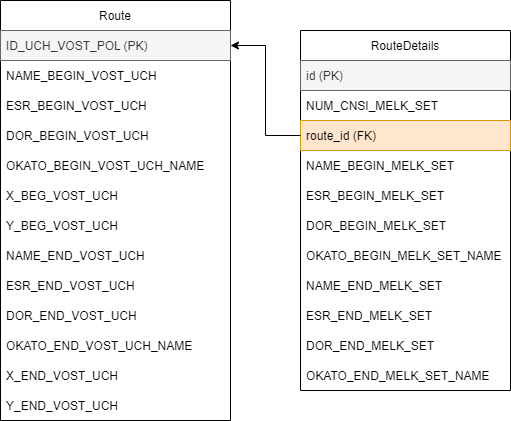

The diagram above was exported from draw.io. Its source (the exported page's mxGraphModel, read from the mxfile embedded in the PNG):
<mxGraphModel dx="1038" dy="551" grid="1" gridSize="10" guides="1" tooltips="1" connect="1" arrows="1" fold="1" page="1" pageScale="1" pageWidth="827" pageHeight="1169" math="0" shadow="0">
  <root>
    <mxCell id="0" />
    <mxCell id="1" parent="0" />
    <mxCell id="YEFGaCB-a9vHv8IyhAP3-1" value="Route" style="swimlane;fontStyle=0;childLayout=stackLayout;horizontal=1;startSize=30;horizontalStack=0;resizeParent=1;resizeParentMax=0;resizeLast=0;collapsible=1;marginBottom=0;" vertex="1" parent="1">
      <mxGeometry x="60" y="50" width="230" height="420" as="geometry" />
    </mxCell>
    <mxCell id="YEFGaCB-a9vHv8IyhAP3-2" value="ID_UCH_VOST_POL (PK)" style="text;strokeColor=#666666;fillColor=#f5f5f5;align=left;verticalAlign=middle;spacingLeft=4;spacingRight=4;overflow=hidden;points=[[0,0.5],[1,0.5]];portConstraint=eastwest;rotatable=0;fontColor=#333333;" vertex="1" parent="YEFGaCB-a9vHv8IyhAP3-1">
      <mxGeometry y="30" width="230" height="30" as="geometry" />
    </mxCell>
    <mxCell id="YEFGaCB-a9vHv8IyhAP3-3" value="NAME_BEGIN_VOST_UCH" style="text;strokeColor=none;fillColor=none;align=left;verticalAlign=middle;spacingLeft=4;spacingRight=4;overflow=hidden;points=[[0,0.5],[1,0.5]];portConstraint=eastwest;rotatable=0;" vertex="1" parent="YEFGaCB-a9vHv8IyhAP3-1">
      <mxGeometry y="60" width="230" height="30" as="geometry" />
    </mxCell>
    <mxCell id="YEFGaCB-a9vHv8IyhAP3-4" value="ESR_BEGIN_VOST_UCH" style="text;strokeColor=none;fillColor=none;align=left;verticalAlign=middle;spacingLeft=4;spacingRight=4;overflow=hidden;points=[[0,0.5],[1,0.5]];portConstraint=eastwest;rotatable=0;" vertex="1" parent="YEFGaCB-a9vHv8IyhAP3-1">
      <mxGeometry y="90" width="230" height="30" as="geometry" />
    </mxCell>
    <mxCell id="YEFGaCB-a9vHv8IyhAP3-5" value="DOR_BEGIN_VOST_UCH" style="text;strokeColor=none;fillColor=none;align=left;verticalAlign=middle;spacingLeft=4;spacingRight=4;overflow=hidden;points=[[0,0.5],[1,0.5]];portConstraint=eastwest;rotatable=0;" vertex="1" parent="YEFGaCB-a9vHv8IyhAP3-1">
      <mxGeometry y="120" width="230" height="30" as="geometry" />
    </mxCell>
    <mxCell id="YEFGaCB-a9vHv8IyhAP3-6" value="OKATO_BEGIN_VOST_UCH_NAME" style="text;strokeColor=none;fillColor=none;align=left;verticalAlign=middle;spacingLeft=4;spacingRight=4;overflow=hidden;points=[[0,0.5],[1,0.5]];portConstraint=eastwest;rotatable=0;" vertex="1" parent="YEFGaCB-a9vHv8IyhAP3-1">
      <mxGeometry y="150" width="230" height="30" as="geometry" />
    </mxCell>
    <mxCell id="YEFGaCB-a9vHv8IyhAP3-7" value="X_BEG_VOST_UCH" style="text;strokeColor=none;fillColor=none;align=left;verticalAlign=middle;spacingLeft=4;spacingRight=4;overflow=hidden;points=[[0,0.5],[1,0.5]];portConstraint=eastwest;rotatable=0;" vertex="1" parent="YEFGaCB-a9vHv8IyhAP3-1">
      <mxGeometry y="180" width="230" height="30" as="geometry" />
    </mxCell>
    <mxCell id="YEFGaCB-a9vHv8IyhAP3-8" value="Y_BEG_VOST_UCH" style="text;strokeColor=none;fillColor=none;align=left;verticalAlign=middle;spacingLeft=4;spacingRight=4;overflow=hidden;points=[[0,0.5],[1,0.5]];portConstraint=eastwest;rotatable=0;" vertex="1" parent="YEFGaCB-a9vHv8IyhAP3-1">
      <mxGeometry y="210" width="230" height="30" as="geometry" />
    </mxCell>
    <mxCell id="YEFGaCB-a9vHv8IyhAP3-9" value="NAME_END_VOST_UCH" style="text;strokeColor=none;fillColor=none;align=left;verticalAlign=middle;spacingLeft=4;spacingRight=4;overflow=hidden;points=[[0,0.5],[1,0.5]];portConstraint=eastwest;rotatable=0;" vertex="1" parent="YEFGaCB-a9vHv8IyhAP3-1">
      <mxGeometry y="240" width="230" height="30" as="geometry" />
    </mxCell>
    <mxCell id="YEFGaCB-a9vHv8IyhAP3-10" value="ESR_END_VOST_UCH" style="text;strokeColor=none;fillColor=none;align=left;verticalAlign=middle;spacingLeft=4;spacingRight=4;overflow=hidden;points=[[0,0.5],[1,0.5]];portConstraint=eastwest;rotatable=0;" vertex="1" parent="YEFGaCB-a9vHv8IyhAP3-1">
      <mxGeometry y="270" width="230" height="30" as="geometry" />
    </mxCell>
    <mxCell id="YEFGaCB-a9vHv8IyhAP3-11" value="DOR_END_VOST_UCH" style="text;strokeColor=none;fillColor=none;align=left;verticalAlign=middle;spacingLeft=4;spacingRight=4;overflow=hidden;points=[[0,0.5],[1,0.5]];portConstraint=eastwest;rotatable=0;" vertex="1" parent="YEFGaCB-a9vHv8IyhAP3-1">
      <mxGeometry y="300" width="230" height="30" as="geometry" />
    </mxCell>
    <mxCell id="YEFGaCB-a9vHv8IyhAP3-12" value="OKATO_END_VOST_UCH_NAME" style="text;strokeColor=none;fillColor=none;align=left;verticalAlign=middle;spacingLeft=4;spacingRight=4;overflow=hidden;points=[[0,0.5],[1,0.5]];portConstraint=eastwest;rotatable=0;" vertex="1" parent="YEFGaCB-a9vHv8IyhAP3-1">
      <mxGeometry y="330" width="230" height="30" as="geometry" />
    </mxCell>
    <mxCell id="YEFGaCB-a9vHv8IyhAP3-13" value="X_END_VOST_UCH" style="text;strokeColor=none;fillColor=none;align=left;verticalAlign=middle;spacingLeft=4;spacingRight=4;overflow=hidden;points=[[0,0.5],[1,0.5]];portConstraint=eastwest;rotatable=0;" vertex="1" parent="YEFGaCB-a9vHv8IyhAP3-1">
      <mxGeometry y="360" width="230" height="30" as="geometry" />
    </mxCell>
    <mxCell id="YEFGaCB-a9vHv8IyhAP3-14" value="Y_END_VOST_UCH" style="text;strokeColor=none;fillColor=none;align=left;verticalAlign=middle;spacingLeft=4;spacingRight=4;overflow=hidden;points=[[0,0.5],[1,0.5]];portConstraint=eastwest;rotatable=0;" vertex="1" parent="YEFGaCB-a9vHv8IyhAP3-1">
      <mxGeometry y="390" width="230" height="30" as="geometry" />
    </mxCell>
    <mxCell id="YEFGaCB-a9vHv8IyhAP3-15" value="RouteDetails" style="swimlane;fontStyle=0;childLayout=stackLayout;horizontal=1;startSize=30;horizontalStack=0;resizeParent=1;resizeParentMax=0;resizeLast=0;collapsible=1;marginBottom=0;" vertex="1" parent="1">
      <mxGeometry x="360" y="80" width="210" height="360" as="geometry" />
    </mxCell>
    <mxCell id="YEFGaCB-a9vHv8IyhAP3-16" value="id (PK)" style="text;strokeColor=#666666;fillColor=#f5f5f5;align=left;verticalAlign=middle;spacingLeft=4;spacingRight=4;overflow=hidden;points=[[0,0.5],[1,0.5]];portConstraint=eastwest;rotatable=0;fontColor=#333333;" vertex="1" parent="YEFGaCB-a9vHv8IyhAP3-15">
      <mxGeometry y="30" width="210" height="30" as="geometry" />
    </mxCell>
    <mxCell id="YEFGaCB-a9vHv8IyhAP3-17" value="NUM_CNSI_MELK_SET" style="text;strokeColor=none;fillColor=none;align=left;verticalAlign=middle;spacingLeft=4;spacingRight=4;overflow=hidden;points=[[0,0.5],[1,0.5]];portConstraint=eastwest;rotatable=0;" vertex="1" parent="YEFGaCB-a9vHv8IyhAP3-15">
      <mxGeometry y="60" width="210" height="30" as="geometry" />
    </mxCell>
    <mxCell id="YEFGaCB-a9vHv8IyhAP3-18" value="route_id (FK)" style="text;strokeColor=#d79b00;fillColor=#ffe6cc;align=left;verticalAlign=middle;spacingLeft=4;spacingRight=4;overflow=hidden;points=[[0,0.5],[1,0.5]];portConstraint=eastwest;rotatable=0;" vertex="1" parent="YEFGaCB-a9vHv8IyhAP3-15">
      <mxGeometry y="90" width="210" height="30" as="geometry" />
    </mxCell>
    <mxCell id="YEFGaCB-a9vHv8IyhAP3-19" value="NAME_BEGIN_MELK_SET" style="text;strokeColor=none;fillColor=none;align=left;verticalAlign=middle;spacingLeft=4;spacingRight=4;overflow=hidden;points=[[0,0.5],[1,0.5]];portConstraint=eastwest;rotatable=0;" vertex="1" parent="YEFGaCB-a9vHv8IyhAP3-15">
      <mxGeometry y="120" width="210" height="30" as="geometry" />
    </mxCell>
    <mxCell id="YEFGaCB-a9vHv8IyhAP3-20" value="ESR_BEGIN_MELK_SET" style="text;strokeColor=none;fillColor=none;align=left;verticalAlign=middle;spacingLeft=4;spacingRight=4;overflow=hidden;points=[[0,0.5],[1,0.5]];portConstraint=eastwest;rotatable=0;" vertex="1" parent="YEFGaCB-a9vHv8IyhAP3-15">
      <mxGeometry y="150" width="210" height="30" as="geometry" />
    </mxCell>
    <mxCell id="YEFGaCB-a9vHv8IyhAP3-21" value="DOR_BEGIN_MELK_SET" style="text;strokeColor=none;fillColor=none;align=left;verticalAlign=middle;spacingLeft=4;spacingRight=4;overflow=hidden;points=[[0,0.5],[1,0.5]];portConstraint=eastwest;rotatable=0;" vertex="1" parent="YEFGaCB-a9vHv8IyhAP3-15">
      <mxGeometry y="180" width="210" height="30" as="geometry" />
    </mxCell>
    <mxCell id="YEFGaCB-a9vHv8IyhAP3-22" value="OKATO_BEGIN_MELK_SET_NAME" style="text;strokeColor=none;fillColor=none;align=left;verticalAlign=middle;spacingLeft=4;spacingRight=4;overflow=hidden;points=[[0,0.5],[1,0.5]];portConstraint=eastwest;rotatable=0;" vertex="1" parent="YEFGaCB-a9vHv8IyhAP3-15">
      <mxGeometry y="210" width="210" height="30" as="geometry" />
    </mxCell>
    <mxCell id="YEFGaCB-a9vHv8IyhAP3-23" value="NAME_END_MELK_SET" style="text;strokeColor=none;fillColor=none;align=left;verticalAlign=middle;spacingLeft=4;spacingRight=4;overflow=hidden;points=[[0,0.5],[1,0.5]];portConstraint=eastwest;rotatable=0;" vertex="1" parent="YEFGaCB-a9vHv8IyhAP3-15">
      <mxGeometry y="240" width="210" height="30" as="geometry" />
    </mxCell>
    <mxCell id="YEFGaCB-a9vHv8IyhAP3-24" value="ESR_END_MELK_SET" style="text;strokeColor=none;fillColor=none;align=left;verticalAlign=middle;spacingLeft=4;spacingRight=4;overflow=hidden;points=[[0,0.5],[1,0.5]];portConstraint=eastwest;rotatable=0;" vertex="1" parent="YEFGaCB-a9vHv8IyhAP3-15">
      <mxGeometry y="270" width="210" height="30" as="geometry" />
    </mxCell>
    <mxCell id="YEFGaCB-a9vHv8IyhAP3-25" value="DOR_END_MELK_SET" style="text;strokeColor=none;fillColor=none;align=left;verticalAlign=middle;spacingLeft=4;spacingRight=4;overflow=hidden;points=[[0,0.5],[1,0.5]];portConstraint=eastwest;rotatable=0;" vertex="1" parent="YEFGaCB-a9vHv8IyhAP3-15">
      <mxGeometry y="300" width="210" height="30" as="geometry" />
    </mxCell>
    <mxCell id="YEFGaCB-a9vHv8IyhAP3-26" value="OKATO_END_MELK_SET_NAME" style="text;strokeColor=none;fillColor=none;align=left;verticalAlign=middle;spacingLeft=4;spacingRight=4;overflow=hidden;points=[[0,0.5],[1,0.5]];portConstraint=eastwest;rotatable=0;" vertex="1" parent="YEFGaCB-a9vHv8IyhAP3-15">
      <mxGeometry y="330" width="210" height="30" as="geometry" />
    </mxCell>
    <mxCell id="YEFGaCB-a9vHv8IyhAP3-27" style="edgeStyle=orthogonalEdgeStyle;rounded=0;orthogonalLoop=1;jettySize=auto;html=1;" edge="1" parent="1" source="YEFGaCB-a9vHv8IyhAP3-18" target="YEFGaCB-a9vHv8IyhAP3-2">
      <mxGeometry relative="1" as="geometry" />
    </mxCell>
  </root>
</mxGraphModel>